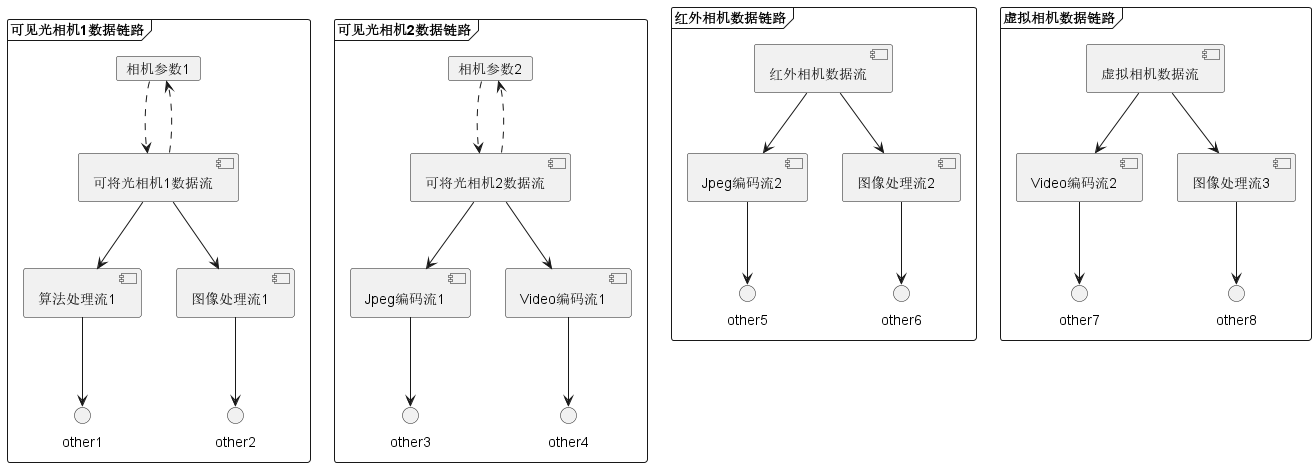

The diagram above was rendered by PlantUML. Its source (embedded in the PNG):
@startuml

frame 可见光相机1数据链路 {
card 相机参数1
component 可将光相机1数据流
相机参数1-[dashed]->可将光相机1数据流
可将光相机1数据流-[dashed]->相机参数1

可将光相机1数据流-->[算法处理流1]
可将光相机1数据流-->[图像处理流1]
[算法处理流1]-->other1
[图像处理流1]-->other2
}

frame 可见光相机2数据链路 {
card 相机参数2
component 可将光相机2数据流
相机参数2-[dashed]->可将光相机2数据流
可将光相机2数据流-[dashed]->相机参数2
可将光相机2数据流-->[Jpeg编码流1]
可将光相机2数据流-->[Video编码流1]
[Jpeg编码流1]-->other3
[Video编码流1]-->other4
}

frame 红外相机数据链路 {
component 红外相机数据流
红外相机数据流-->[Jpeg编码流2]
红外相机数据流-->[图像处理流2]
[Jpeg编码流2]-->other5
[图像处理流2]-->other6
}

frame 虚拟相机数据链路 {
component 虚拟相机数据流
虚拟相机数据流-->[Video编码流2]
虚拟相机数据流-->[图像处理流3]
[Video编码流2]-->other7
[图像处理流3]-->other8
}

@enduml